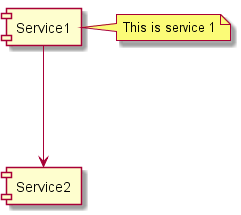

The diagram above was rendered by PlantUML. Its source (embedded in the PNG):
@startuml

[Service1] ---> [Service2]

note right of [Service1]
  This is service 1
end note

@enduml